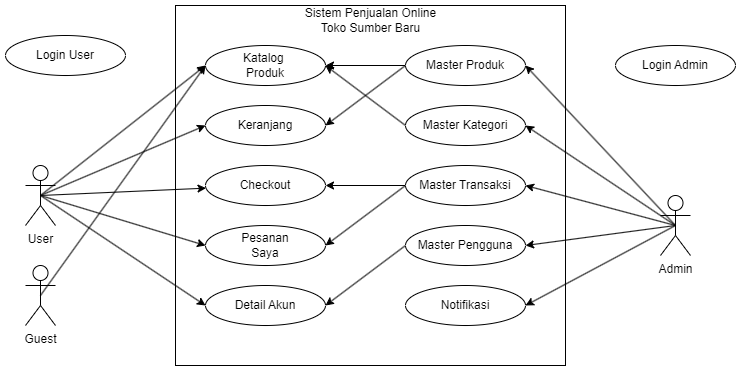

The diagram above was exported from draw.io. Its source (the exported page's mxGraphModel, read from the mxfile embedded in the PNG):
<mxGraphModel dx="1050" dy="534" grid="1" gridSize="10" guides="1" tooltips="1" connect="1" arrows="1" fold="1" page="1" pageScale="1" pageWidth="850" pageHeight="1100" math="0" shadow="0">
  <root>
    <mxCell id="0" />
    <mxCell id="1" parent="0" />
    <mxCell id="1fvM0eLpMV0PfsMO1q_y-1" value="Login User" style="ellipse;whiteSpace=wrap;html=1;" parent="1" vertex="1">
      <mxGeometry x="120" y="110" width="120" height="40" as="geometry" />
    </mxCell>
    <mxCell id="1fvM0eLpMV0PfsMO1q_y-3" value="" style="rounded=0;whiteSpace=wrap;html=1;" parent="1" vertex="1">
      <mxGeometry x="290" y="80" width="390" height="360" as="geometry" />
    </mxCell>
    <mxCell id="1fvM0eLpMV0PfsMO1q_y-22" style="rounded=0;orthogonalLoop=1;jettySize=auto;html=1;exitX=0.5;exitY=0.5;exitDx=0;exitDy=0;exitPerimeter=0;entryX=0;entryY=0.5;entryDx=0;entryDy=0;" parent="1" source="1fvM0eLpMV0PfsMO1q_y-4" target="1fvM0eLpMV0PfsMO1q_y-12" edge="1">
      <mxGeometry relative="1" as="geometry" />
    </mxCell>
    <mxCell id="1fvM0eLpMV0PfsMO1q_y-4" value="Guest" style="shape=umlActor;verticalLabelPosition=bottom;verticalAlign=top;html=1;outlineConnect=0;" parent="1" vertex="1">
      <mxGeometry x="140" y="340" width="30" height="60" as="geometry" />
    </mxCell>
    <mxCell id="1fvM0eLpMV0PfsMO1q_y-17" style="rounded=0;orthogonalLoop=1;jettySize=auto;html=1;exitX=0.5;exitY=0.5;exitDx=0;exitDy=0;exitPerimeter=0;entryX=0;entryY=0.5;entryDx=0;entryDy=0;" parent="1" source="1fvM0eLpMV0PfsMO1q_y-6" target="1fvM0eLpMV0PfsMO1q_y-12" edge="1">
      <mxGeometry relative="1" as="geometry" />
    </mxCell>
    <mxCell id="1fvM0eLpMV0PfsMO1q_y-18" style="rounded=0;orthogonalLoop=1;jettySize=auto;html=1;exitX=0.5;exitY=0.5;exitDx=0;exitDy=0;exitPerimeter=0;entryX=0;entryY=0.5;entryDx=0;entryDy=0;" parent="1" source="1fvM0eLpMV0PfsMO1q_y-6" target="1fvM0eLpMV0PfsMO1q_y-13" edge="1">
      <mxGeometry relative="1" as="geometry" />
    </mxCell>
    <mxCell id="1fvM0eLpMV0PfsMO1q_y-19" style="rounded=0;orthogonalLoop=1;jettySize=auto;html=1;exitX=0.5;exitY=0.5;exitDx=0;exitDy=0;exitPerimeter=0;" parent="1" source="1fvM0eLpMV0PfsMO1q_y-6" target="1fvM0eLpMV0PfsMO1q_y-14" edge="1">
      <mxGeometry relative="1" as="geometry" />
    </mxCell>
    <mxCell id="1fvM0eLpMV0PfsMO1q_y-20" style="rounded=0;orthogonalLoop=1;jettySize=auto;html=1;exitX=0.5;exitY=0.5;exitDx=0;exitDy=0;exitPerimeter=0;entryX=0;entryY=0.5;entryDx=0;entryDy=0;" parent="1" source="1fvM0eLpMV0PfsMO1q_y-6" target="1fvM0eLpMV0PfsMO1q_y-16" edge="1">
      <mxGeometry relative="1" as="geometry" />
    </mxCell>
    <mxCell id="1fvM0eLpMV0PfsMO1q_y-21" style="rounded=0;orthogonalLoop=1;jettySize=auto;html=1;exitX=0.5;exitY=0.5;exitDx=0;exitDy=0;exitPerimeter=0;entryX=0;entryY=0.5;entryDx=0;entryDy=0;" parent="1" source="1fvM0eLpMV0PfsMO1q_y-6" target="1fvM0eLpMV0PfsMO1q_y-15" edge="1">
      <mxGeometry relative="1" as="geometry" />
    </mxCell>
    <mxCell id="1fvM0eLpMV0PfsMO1q_y-6" value="User" style="shape=umlActor;verticalLabelPosition=bottom;verticalAlign=top;html=1;outlineConnect=0;" parent="1" vertex="1">
      <mxGeometry x="140" y="240" width="30" height="60" as="geometry" />
    </mxCell>
    <mxCell id="1fvM0eLpMV0PfsMO1q_y-53" style="rounded=0;orthogonalLoop=1;jettySize=auto;html=1;exitX=0.5;exitY=0.5;exitDx=0;exitDy=0;exitPerimeter=0;entryX=1;entryY=0.5;entryDx=0;entryDy=0;" parent="1" source="1fvM0eLpMV0PfsMO1q_y-11" target="1fvM0eLpMV0PfsMO1q_y-35" edge="1">
      <mxGeometry relative="1" as="geometry" />
    </mxCell>
    <mxCell id="1fvM0eLpMV0PfsMO1q_y-54" style="rounded=0;orthogonalLoop=1;jettySize=auto;html=1;exitX=0.5;exitY=0.5;exitDx=0;exitDy=0;exitPerimeter=0;entryX=1;entryY=0.5;entryDx=0;entryDy=0;" parent="1" source="1fvM0eLpMV0PfsMO1q_y-11" target="1fvM0eLpMV0PfsMO1q_y-42" edge="1">
      <mxGeometry relative="1" as="geometry" />
    </mxCell>
    <mxCell id="1fvM0eLpMV0PfsMO1q_y-55" style="rounded=0;orthogonalLoop=1;jettySize=auto;html=1;exitX=0.5;exitY=0.5;exitDx=0;exitDy=0;exitPerimeter=0;entryX=1;entryY=0.5;entryDx=0;entryDy=0;" parent="1" source="1fvM0eLpMV0PfsMO1q_y-11" target="1fvM0eLpMV0PfsMO1q_y-36" edge="1">
      <mxGeometry relative="1" as="geometry" />
    </mxCell>
    <mxCell id="1fvM0eLpMV0PfsMO1q_y-56" style="rounded=0;orthogonalLoop=1;jettySize=auto;html=1;exitX=0.5;exitY=0.5;exitDx=0;exitDy=0;exitPerimeter=0;entryX=1;entryY=0.5;entryDx=0;entryDy=0;" parent="1" source="1fvM0eLpMV0PfsMO1q_y-11" target="1fvM0eLpMV0PfsMO1q_y-43" edge="1">
      <mxGeometry relative="1" as="geometry" />
    </mxCell>
    <mxCell id="rAhJX-fDT7yBGfooRscY-2" style="rounded=0;orthogonalLoop=1;jettySize=auto;html=1;exitX=0.5;exitY=0.5;exitDx=0;exitDy=0;exitPerimeter=0;entryX=1;entryY=0.5;entryDx=0;entryDy=0;" parent="1" source="1fvM0eLpMV0PfsMO1q_y-11" target="rAhJX-fDT7yBGfooRscY-1" edge="1">
      <mxGeometry relative="1" as="geometry" />
    </mxCell>
    <mxCell id="1fvM0eLpMV0PfsMO1q_y-11" value="Admin" style="shape=umlActor;verticalLabelPosition=bottom;verticalAlign=top;html=1;outlineConnect=0;" parent="1" vertex="1">
      <mxGeometry x="775" y="270" width="30" height="60" as="geometry" />
    </mxCell>
    <mxCell id="1fvM0eLpMV0PfsMO1q_y-12" value="Katalog&amp;nbsp;&lt;br&gt;Produk" style="ellipse;whiteSpace=wrap;html=1;" parent="1" vertex="1">
      <mxGeometry x="320" y="120" width="120" height="40" as="geometry" />
    </mxCell>
    <mxCell id="1fvM0eLpMV0PfsMO1q_y-13" value="Keranjang" style="ellipse;whiteSpace=wrap;html=1;" parent="1" vertex="1">
      <mxGeometry x="320" y="180" width="120" height="40" as="geometry" />
    </mxCell>
    <mxCell id="1fvM0eLpMV0PfsMO1q_y-14" value="Checkout" style="ellipse;whiteSpace=wrap;html=1;" parent="1" vertex="1">
      <mxGeometry x="320" y="240" width="120" height="40" as="geometry" />
    </mxCell>
    <mxCell id="1fvM0eLpMV0PfsMO1q_y-15" value="Detail Akun" style="ellipse;whiteSpace=wrap;html=1;" parent="1" vertex="1">
      <mxGeometry x="320" y="360" width="120" height="40" as="geometry" />
    </mxCell>
    <mxCell id="1fvM0eLpMV0PfsMO1q_y-16" value="Pesanan&lt;br&gt;Saya" style="ellipse;whiteSpace=wrap;html=1;" parent="1" vertex="1">
      <mxGeometry x="320" y="300" width="120" height="40" as="geometry" />
    </mxCell>
    <mxCell id="1fvM0eLpMV0PfsMO1q_y-44" style="rounded=0;orthogonalLoop=1;jettySize=auto;html=1;exitX=0;exitY=0.5;exitDx=0;exitDy=0;entryX=1;entryY=0.5;entryDx=0;entryDy=0;" parent="1" source="1fvM0eLpMV0PfsMO1q_y-35" target="1fvM0eLpMV0PfsMO1q_y-12" edge="1">
      <mxGeometry relative="1" as="geometry" />
    </mxCell>
    <mxCell id="1fvM0eLpMV0PfsMO1q_y-48" style="rounded=0;orthogonalLoop=1;jettySize=auto;html=1;exitX=0;exitY=0.5;exitDx=0;exitDy=0;entryX=1;entryY=0.5;entryDx=0;entryDy=0;" parent="1" source="1fvM0eLpMV0PfsMO1q_y-35" target="1fvM0eLpMV0PfsMO1q_y-13" edge="1">
      <mxGeometry relative="1" as="geometry" />
    </mxCell>
    <mxCell id="1fvM0eLpMV0PfsMO1q_y-35" value="Master Produk" style="ellipse;whiteSpace=wrap;html=1;" parent="1" vertex="1">
      <mxGeometry x="520" y="120" width="120" height="40" as="geometry" />
    </mxCell>
    <mxCell id="1fvM0eLpMV0PfsMO1q_y-50" style="rounded=0;orthogonalLoop=1;jettySize=auto;html=1;exitX=0;exitY=0.5;exitDx=0;exitDy=0;entryX=1;entryY=0.5;entryDx=0;entryDy=0;" parent="1" source="1fvM0eLpMV0PfsMO1q_y-36" target="1fvM0eLpMV0PfsMO1q_y-14" edge="1">
      <mxGeometry relative="1" as="geometry" />
    </mxCell>
    <mxCell id="1fvM0eLpMV0PfsMO1q_y-51" style="rounded=0;orthogonalLoop=1;jettySize=auto;html=1;exitX=0;exitY=0.5;exitDx=0;exitDy=0;entryX=1;entryY=0.5;entryDx=0;entryDy=0;" parent="1" source="1fvM0eLpMV0PfsMO1q_y-36" target="1fvM0eLpMV0PfsMO1q_y-16" edge="1">
      <mxGeometry relative="1" as="geometry" />
    </mxCell>
    <mxCell id="1fvM0eLpMV0PfsMO1q_y-36" value="Master Transaksi" style="ellipse;whiteSpace=wrap;html=1;" parent="1" vertex="1">
      <mxGeometry x="520" y="240" width="120" height="40" as="geometry" />
    </mxCell>
    <mxCell id="1fvM0eLpMV0PfsMO1q_y-47" style="rounded=0;orthogonalLoop=1;jettySize=auto;html=1;exitX=0;exitY=0.5;exitDx=0;exitDy=0;entryX=1;entryY=0.5;entryDx=0;entryDy=0;" parent="1" source="1fvM0eLpMV0PfsMO1q_y-42" target="1fvM0eLpMV0PfsMO1q_y-12" edge="1">
      <mxGeometry relative="1" as="geometry" />
    </mxCell>
    <mxCell id="1fvM0eLpMV0PfsMO1q_y-42" value="Master Kategori" style="ellipse;whiteSpace=wrap;html=1;" parent="1" vertex="1">
      <mxGeometry x="520" y="180" width="120" height="40" as="geometry" />
    </mxCell>
    <mxCell id="1fvM0eLpMV0PfsMO1q_y-52" style="rounded=0;orthogonalLoop=1;jettySize=auto;html=1;exitX=0;exitY=0.5;exitDx=0;exitDy=0;entryX=1;entryY=0.5;entryDx=0;entryDy=0;" parent="1" source="1fvM0eLpMV0PfsMO1q_y-43" target="1fvM0eLpMV0PfsMO1q_y-15" edge="1">
      <mxGeometry relative="1" as="geometry" />
    </mxCell>
    <mxCell id="1fvM0eLpMV0PfsMO1q_y-43" value="Master Pengguna" style="ellipse;whiteSpace=wrap;html=1;" parent="1" vertex="1">
      <mxGeometry x="520" y="300" width="120" height="40" as="geometry" />
    </mxCell>
    <mxCell id="1fvM0eLpMV0PfsMO1q_y-57" value="Login Admin" style="ellipse;whiteSpace=wrap;html=1;" parent="1" vertex="1">
      <mxGeometry x="730" y="120" width="120" height="40" as="geometry" />
    </mxCell>
    <mxCell id="1fvM0eLpMV0PfsMO1q_y-66" value="Sistem Penjualan Online Toko Sumber Baru" style="text;html=1;strokeColor=none;fillColor=none;align=center;verticalAlign=middle;whiteSpace=wrap;rounded=0;" parent="1" vertex="1">
      <mxGeometry x="417.5" y="80" width="135" height="30" as="geometry" />
    </mxCell>
    <mxCell id="rAhJX-fDT7yBGfooRscY-1" value="Notifikasi" style="ellipse;whiteSpace=wrap;html=1;" parent="1" vertex="1">
      <mxGeometry x="520" y="360" width="120" height="40" as="geometry" />
    </mxCell>
  </root>
</mxGraphModel>